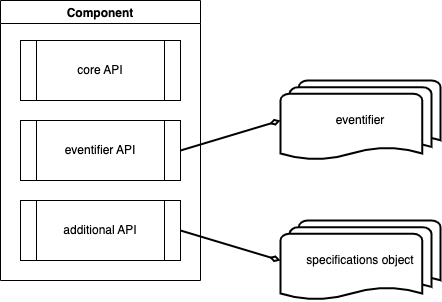

The diagram above was exported from draw.io. Its source (the exported page's mxGraphModel, read from the mxfile embedded in the PNG):
<mxGraphModel dx="1185" dy="795" grid="1" gridSize="10" guides="1" tooltips="1" connect="1" arrows="1" fold="1" page="1" pageScale="1" pageWidth="827" pageHeight="1169" math="0" shadow="0">
  <root>
    <mxCell id="0" />
    <mxCell id="1" parent="0" />
    <mxCell id="W0nCHPZvC5dQCSn1CPfy-10" value="Component" style="swimlane;" parent="1" vertex="1">
      <mxGeometry x="40" y="40" width="200" height="280" as="geometry" />
    </mxCell>
    <mxCell id="W0nCHPZvC5dQCSn1CPfy-9" value="core API" style="shape=process;whiteSpace=wrap;html=1;backgroundOutline=1;" parent="W0nCHPZvC5dQCSn1CPfy-10" vertex="1">
      <mxGeometry x="20" y="40" width="160" height="60" as="geometry" />
    </mxCell>
    <mxCell id="W0nCHPZvC5dQCSn1CPfy-13" value="eventifier API" style="shape=process;whiteSpace=wrap;html=1;backgroundOutline=1;" parent="W0nCHPZvC5dQCSn1CPfy-10" vertex="1">
      <mxGeometry x="20" y="120" width="160" height="60" as="geometry" />
    </mxCell>
    <mxCell id="W0nCHPZvC5dQCSn1CPfy-14" value="additional API" style="shape=process;whiteSpace=wrap;html=1;backgroundOutline=1;" parent="W0nCHPZvC5dQCSn1CPfy-10" vertex="1">
      <mxGeometry x="20" y="200" width="160" height="60" as="geometry" />
    </mxCell>
    <mxCell id="W0nCHPZvC5dQCSn1CPfy-11" value="eventifier" style="strokeWidth=2;html=1;shape=mxgraph.flowchart.multi-document;whiteSpace=wrap;" parent="1" vertex="1">
      <mxGeometry x="320" y="120" width="160" height="80" as="geometry" />
    </mxCell>
    <mxCell id="W0nCHPZvC5dQCSn1CPfy-15" value="specifications object" style="strokeWidth=2;html=1;shape=mxgraph.flowchart.multi-document;whiteSpace=wrap;" parent="1" vertex="1">
      <mxGeometry x="320" y="260" width="160" height="80" as="geometry" />
    </mxCell>
    <mxCell id="W0nCHPZvC5dQCSn1CPfy-18" style="rounded=0;orthogonalLoop=1;jettySize=auto;html=1;exitX=1;exitY=0.5;exitDx=0;exitDy=0;entryX=0;entryY=0.5;entryDx=0;entryDy=0;entryPerimeter=0;strokeWidth=2;endArrow=diamondThin;endFill=0;" parent="1" source="W0nCHPZvC5dQCSn1CPfy-14" target="W0nCHPZvC5dQCSn1CPfy-15" edge="1">
      <mxGeometry relative="1" as="geometry" />
    </mxCell>
    <mxCell id="W0nCHPZvC5dQCSn1CPfy-19" style="rounded=0;orthogonalLoop=1;jettySize=auto;html=1;exitX=1;exitY=0.5;exitDx=0;exitDy=0;entryX=0;entryY=0.5;entryDx=0;entryDy=0;entryPerimeter=0;strokeWidth=2;endArrow=diamondThin;endFill=0;" parent="1" source="W0nCHPZvC5dQCSn1CPfy-13" target="W0nCHPZvC5dQCSn1CPfy-11" edge="1">
      <mxGeometry relative="1" as="geometry" />
    </mxCell>
  </root>
</mxGraphModel>